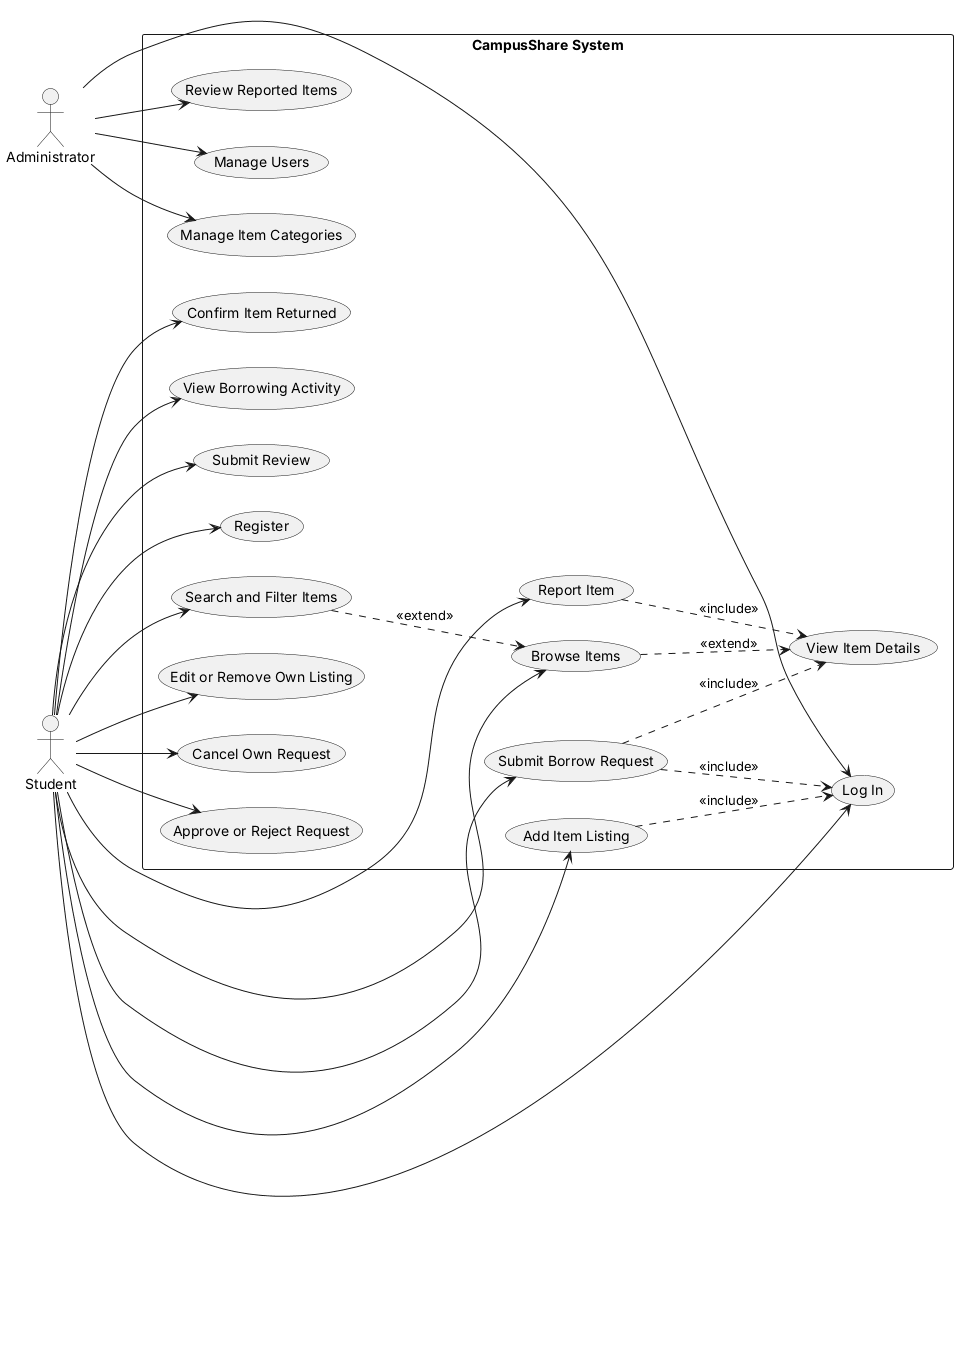

The diagram above was rendered by PlantUML. Its source (embedded in the PNG):
@startuml use_case
left to right direction
skinparam packageStyle rectangle
skinparam shadowing false

actor Student
actor Administrator

rectangle "CampusShare System" {
  usecase "Register" as UC1
  usecase "Log In" as UC2
  usecase "Browse Items" as UC3
  usecase "Search and Filter Items" as UC4
  usecase "View Item Details" as UC5
  usecase "Add Item Listing" as UC6
  usecase "Edit or Remove Own Listing" as UC7
  usecase "Submit Borrow Request" as UC8
  usecase "Cancel Own Request" as UC9
  usecase "Approve or Reject Request" as UC10
  usecase "Confirm Item Returned" as UC11
  usecase "View Borrowing Activity" as UC12
  usecase "Submit Review" as UC13
  usecase "Report Item" as UC14
  usecase "Manage Users" as UC15
  usecase "Manage Item Categories" as UC16
  usecase "Review Reported Items" as UC17
}

Student --> UC1
Student --> UC2
Student --> UC3
Student --> UC4
Student --> UC6
Student --> UC7
Student --> UC8
Student --> UC9
Student --> UC10
Student --> UC11
Student --> UC12
Student --> UC13
Student --> UC14

Administrator --> UC2
Administrator --> UC15
Administrator --> UC16
Administrator --> UC17

UC3 ..> UC5 : <<extend>>
UC4 ..> UC3 : <<extend>>
UC8 ..> UC5 : <<include>>
UC6 ..> UC2 : <<include>>
UC8 ..> UC2 : <<include>>
UC14 ..> UC5 : <<include>>
@enduml